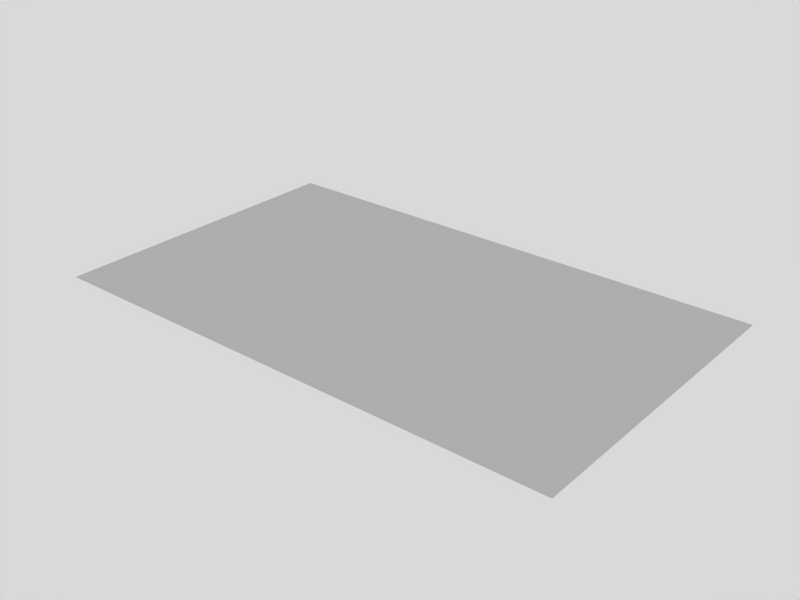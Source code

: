 # Source: Level1_DoorLedge1.blend  (saved by Blender 2.63.0; exported with 4.5.12 LTS)
import bpy
from mathutils import Matrix  # noqa: F401  (used for matrix-valued properties, if any)

bpy.ops.wm.read_factory_settings(use_empty=True)
scene = bpy.context.scene
scene.name = 'Scene'

# ---- collections
col_collection_1 = bpy.data.collections.new('Collection 1'); scene.collection.children.link(col_collection_1)

# ---- materials (node trees are filled in below, after node groups)
mat_material = bpy.data.materials.new('Material')
mat_material.alpha_threshold = 0.0
mat_material.roughness = 0.5
mat_material.line_color = (0.0, 0.0, 0.0, 1.0)

# ---- material node trees

# ---- world
world_world = bpy.data.worlds.new('World'); scene.world = world_world
world_world.color = (0.85, 0.85, 0.85)
world_world.use_sun_shadow = False
world_world.sun_shadow_jitter_overblur = 0.0
world_world.cycles.sampling_method = 'MANUAL'
world_world.cycles.sample_map_resolution = 256

# ---- meshes
me_plane = bpy.data.meshes.new('Plane')
me_plane.from_pydata([(5.203e-10, -0.2756, 0.0), (-0.3675, -0.2756, 0.0), (5.203e-10, 0.09187, 0.0), (0.3675, -0.2756, 0.0), (-0.3675, 0.09187, 0.0), (0.3675, 0.09187, 0.0), (-0.1837, -0.2756, 0.0), (5.203e-10, -0.09187, 0.0), (-0.5512, -0.2756, 0.0), (5.203e-10, 0.2756, 0.0), (0.1837, -0.2756, 0.0), (-0.3675, 0.2756, 0.0), (-0.3675, -0.09187, 0.0), (-0.1837, 0.09187, 0.0), (-0.5512, 0.09187, 0.0), (0.3675, 0.2756, 0.0), (0.3675, -0.09187, 0.0), (0.1837, 0.09187, 0.0), (-0.5512, 0.2756, 0.0), (0.1837, 0.2756, 0.0), (-0.1837, 0.2756, 0.0), (-0.1837, -0.09187, 0.0), (-0.5512, -0.09187, 0.0), (0.1837, -0.09187, 0.0)], [], [(21, 12, 4), (23, 7, 2), (4, 14, 18), (5, 17, 19), (17, 2, 9), (2, 13, 20), (13, 4, 11), (7, 21, 13), (0, 6, 21), (6, 1, 12), (12, 22, 14), (1, 8, 22), (16, 23, 17), (3, 10, 23), (10, 0, 7), (13, 21, 4), (17, 23, 2), (11, 4, 18), (15, 5, 19), (19, 17, 9), (9, 2, 20), (20, 13, 11), (2, 7, 13), (7, 0, 21), (21, 6, 12), (4, 12, 14), (12, 1, 22), (5, 16, 17), (16, 3, 23), (23, 10, 7)])
_uv = me_plane.uv_layers.new(name='UVMap')
_uv.uv.foreach_set('vector', [0.8832, 0.7343, 0.898, 0.7343, 0.898, 0.754, 0.8536, 0.7343, 0.8684, 0.7343, 0.8684, 0.754, 0.898, 0.754, 0.9128, 0.754, 0.9128, 0.7737, 0.8388, 0.754, 0.8536, 0.754, 0.8536, 0.7737, 0.8536, 0.754, 0.8684, 0.754, 0.8684, 0.7737, 0.8684, 0.754, 0.8832, 0.754, 0.8832, 0.7737, 0.8832, 0.754, 0.898, 0.754, 0.898, 0.7737, 0.8684, 0.7343, 0.8832, 0.7343, 0.8832, 0.754, 0.8684, 0.7145, 0.8832, 0.7145, 0.8832, 0.7343, 0.8832, 0.7145, 0.898, 0.7145, 0.898, 0.7343, 0.898, 0.7343, 0.9128, 0.7343, 0.9128, 0.754, 0.898, 0.7145, 0.9128, 0.7145, 0.9128, 0.7343, 0.8388, 0.7343, 0.8536, 0.7343, 0.8536, 0.754, 0.8388, 0.7145, 0.8536, 0.7145, 0.8536, 0.7343, 0.8536, 0.7145, 0.8684, 0.7145, 0.8684, 0.7343, 0.8832, 0.754, 0.8832, 0.7343, 0.898, 0.754, 0.8536, 0.754, 0.8536, 0.7343, 0.8684, 0.754, 0.898, 0.7737, 0.898, 0.754, 0.9128, 0.7737, 0.8388, 0.7737, 0.8388, 0.754, 0.8536, 0.7737, 0.8536, 0.7737, 0.8536, 0.754, 0.8684, 0.7737, 0.8684, 0.7737, 0.8684, 0.754, 0.8832, 0.7737, 0.8832, 0.7737, 0.8832, 0.754, 0.898, 0.7737, 0.8684, 0.754, 0.8684, 0.7343, 0.8832, 0.754, 0.8684, 0.7343, 0.8684, 0.7145, 0.8832, 0.7343, 0.8832, 0.7343, 0.8832, 0.7145, 0.898, 0.7343, 0.898, 0.754, 0.898, 0.7343, 0.9128, 0.754, 0.898, 0.7343, 0.898, 0.7145, 0.9128, 0.7343, 0.8388, 0.754, 0.8388, 0.7343, 0.8536, 0.754, 0.8388, 0.7343, 0.8388, 0.7145, 0.8536, 0.7343, 0.8536, 0.7343, 0.8536, 0.7145, 0.8684, 0.7343])
me_plane.materials.append(mat_material)
me_plane.use_remesh_preserve_volume = False
me_plane.use_remesh_preserve_attributes = False
me_plane.use_mirror_vertex_groups = False
me_plane.update()

# ---- objects
ob_platform1 = bpy.data.objects.new('Platform1', me_plane)

# ---- transforms, parenting, visibility, modifiers, constraints
ob_platform1.location = (0.0, 0.0, 2e-07)
ob_platform1.lineart.crease_threshold = 0.0

# ---- collection membership
col_collection_1.objects.link(ob_platform1)

# ---- scene / render settings (as saved in the file)
scene.frame_start = 1; scene.frame_end = 74; scene.frame_set(76)
scene.render.engine = 'BLENDER_EEVEE_NEXT'
scene.render.image_settings.file_format = 'JPEG'
scene.render.image_settings.color_mode = 'RGB'
scene.render.image_settings.compression = 90
scene.render.resolution_x = 800
scene.render.resolution_y = 600
scene.render.pixel_aspect_x = 100.0
scene.render.pixel_aspect_y = 100.0
scene.render.fps = 25
scene.render.dither_intensity = 0.0
scene.render.use_compositing = False
scene.render.use_sequencer = False
scene.render.bake_margin = 2
scene.render.bake_bias = 0.0
scene.render.use_stamp_time = False
scene.render.use_stamp_date = False
scene.render.use_stamp_frame = False
scene.render.use_stamp_camera = False
scene.render.use_stamp_scene = False
scene.render.use_stamp_filename = False
scene.render.use_stamp_render_time = False
scene.render.stamp_font_size = 0
scene.cycles.use_denoising = False
scene.cycles.samples = 10
scene.cycles.sampling_pattern = 'TABULATED_SOBOL'
scene.cycles.light_sampling_threshold = 0.0
scene.cycles.use_adaptive_sampling = False
scene.cycles.use_light_tree = False
scene.cycles.blur_glossy = 0.0
scene.cycles.volume_bounces = 1
scene.cycles.pixel_filter_type = 'GAUSSIAN'
scene.cycles.sample_clamp_indirect = 0.0
scene.view_settings.view_transform = 'Raw'
bpy.context.view_layer.update()

# ---- added for rendering (the .blend has no active camera): camera
cam_auto = bpy.data.cameras.new('AutoCamera')
cam_auto.lens = 50.0
cam_auto.sensor_width = 36.0
cam_auto.clip_end = 1000.0
ob_auto_camera = bpy.data.objects.new('AutoCamera', cam_auto)
scene.collection.objects.link(ob_auto_camera)
ob_auto_camera.location = (0.899413, -1.18954, 0.793028)
ob_auto_camera.rotation_euler = (1.09748, -7.21219e-08, 0.694738)
scene.camera = ob_auto_camera
bpy.context.view_layer.update()
